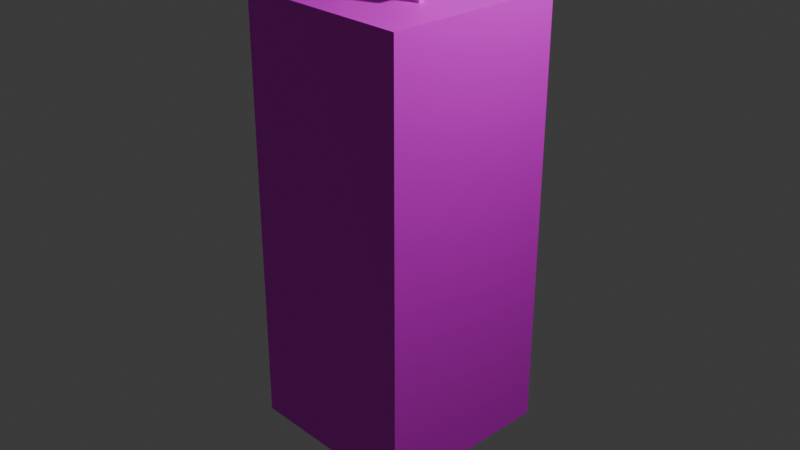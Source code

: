 # Source: tile1.blend  (saved by Blender 4.0.36; exported with 4.5.12 LTS)
import bpy
from mathutils import Matrix  # noqa: F401  (used for matrix-valued properties, if any)

bpy.ops.wm.read_factory_settings(use_empty=True)
scene = bpy.context.scene
scene.name = 'Scene'

# ---- collections
col_collection = bpy.data.collections.new('Collection'); scene.collection.children.link(col_collection)

# ---- images (referenced by path relative to the original .blend; pixels are not part of the script)
import os
ASSET_DIR = os.environ.get("B2B_ASSET_DIR", "")  # directory of the original .blend (textures are referenced by path, not embedded)
HERE = os.path.dirname(os.path.abspath(__file__))  # packed textures are extracted next to this script under _unpacked/

def load_image(name, relpath, width, height, colorspace="sRGB"):
    """Load a texture the original file referenced (path relative to the .blend, or extracted next to this script)."""
    p = next((c for c in (os.path.join(HERE, relpath), os.path.join(ASSET_DIR, relpath)) if relpath and os.path.exists(c)), "")
    if p:
        img = bpy.data.images.load(p, check_existing=True)
        img.name = name
    else:  # same state as the original file: an image datablock whose file is absent (Cycles renders it pink)
        img = bpy.data.images.new(name, width, height)
        img.source = "FILE"
        img.filepath = "//" + (relpath or name)
    img.colorspace_settings.name = colorspace
    return img
img_untitled = load_image('Untitled', 'tile0.png', 1024, 1024, 'sRGB')

# ---- materials (node trees are filled in below, after node groups)
mat_material = bpy.data.materials.new('Material')
mat_material.alpha_threshold = 0.0
mat_material.use_transparent_shadow = False
mat_material.roughness = 0.5
mat_material.line_color = (0.0, 0.0, 0.0, 1.0)

# ---- material node trees
mat_material.use_nodes = True; mat_material.node_tree.nodes.clear()
_N = mat_material.node_tree.nodes; _L = mat_material.node_tree.links
n0 = _N.new('ShaderNodeOutputMaterial'); n0.name = 'Material Output'; n0.location = (300, 300)
n1 = _N.new('ShaderNodeBsdfPrincipled'); n1.name = 'Principled BSDF'; n1.location = (10, 300)
n1.inputs[3].default_value = 1.45
n2 = _N.new('ShaderNodeTexImage'); n2.name = 'Image Texture'; n2.location = (-336, 230)
n2.image = img_untitled
_L.new(n1.outputs[0], n0.inputs[0])
_L.new(n2.outputs[0], n1.inputs[0])
n0.is_active_output = True

# ---- world
world_world = bpy.data.worlds.new('World'); scene.world = world_world
world_world.use_nodes = True; world_world.node_tree.nodes.clear()
_N = world_world.node_tree.nodes; _L = world_world.node_tree.links
n0 = _N.new('ShaderNodeOutputWorld'); n0.name = 'World Output'; n0.location = (300, 300)
n1 = _N.new('ShaderNodeBackground'); n1.name = 'Background'; n1.location = (10, 300)
n1.inputs[0].default_value = (0.05088, 0.05088, 0.05088, 1.0)
_L.new(n1.outputs[0], n0.inputs[0])
n0.is_active_output = True
world_world.color = (0.05088, 0.05088, 0.05088)
world_world.use_sun_shadow = False
world_world.sun_shadow_jitter_overblur = 0.0

# ---- cameras
cam_camera = bpy.data.cameras.new('Camera')
cam_camera.clip_end = 100.0
cam_camera.ortho_scale = 7.314

# ---- lights
light_light = bpy.data.lights.new('Light', 'POINT')
light_light.transmission_factor = 0.0
light_light.use_soft_falloff = False
light_light.energy = 1000.0
light_light.shadow_soft_size = 0.1
light_light.shadow_maximum_resolution = 0.006
light_light.use_absolute_resolution = True

# ---- meshes
me_cube = bpy.data.meshes.new('Cube')
me_cube.from_pydata([(1.0, 1.0, 1.0), (1.0, 1.0, -1.0), (1.0, -1.0, 1.0), (1.0, -1.0, -1.0), (-0.9774, 1.0, 1.0), (-1.0, 1.0, -1.0), (-0.9774, -1.0, 1.0), (-1.0, -1.0, -1.0), (-0.1351, -0.1351, 1.137), (-0.1351, -0.1351, 1.251), (-0.1351, 0.1351, 1.137), (-0.1351, 0.1351, 1.251), (0.1351, -0.1351, 1.137), (0.1351, -0.1351, 1.251), (0.1351, 0.1351, 1.137), (0.1351, 0.1351, 1.251), (0.03035, 0.1351, 1.137), (0.03035, -0.1351, 1.137), (-0.03441, 0.1351, 1.137), (-0.03441, -0.1351, 1.137), (-0.1351, -0.02705, 1.137), (0.1351, -0.02705, 1.137), (0.03035, -0.02705, 1.137), (-0.03441, -0.02705, 1.137), (0.1351, 0.03827, 1.137), (-0.1351, 0.03827, 1.137), (0.03035, 0.03827, 1.137), (-0.03441, 0.03827, 1.137), (-0.03918, 0.05141, 0.9958), (0.02559, 0.05141, 0.9958), (-0.03918, -0.01391, 0.9958), (0.02559, -0.01391, 0.9958), (-0.1351, -0.1351, 1.137), (-0.1351, -0.1351, 1.251), (-0.1351, 0.1351, 1.137), (-0.1351, 0.1351, 1.251), (0.1351, -0.1351, 1.137), (0.1351, -0.1351, 1.251), (0.1351, 0.1351, 1.137), (0.1351, 0.1351, 1.251), (0.03035, 0.1351, 1.137), (0.03035, -0.1351, 1.137), (-0.03441, 0.1351, 1.137), (-0.03441, -0.1351, 1.137), (-0.1351, -0.02705, 1.137), (0.1351, -0.02705, 1.137), (0.03035, -0.02705, 1.137), (-0.03441, -0.02705, 1.137), (0.1351, 0.03827, 1.137), (-0.1351, 0.03827, 1.137), (0.03035, 0.03827, 1.137), (-0.03441, 0.03827, 1.137), (-0.03918, 0.05141, 0.9958), (0.02559, 0.05141, 0.9958), (-0.03918, -0.01391, 0.9958), (0.02559, -0.01391, 0.9958), (-0.4943, -0.528, 1.137), (-0.4943, -0.528, 1.251), (-0.4943, -0.2579, 1.137), (-0.4943, -0.2579, 1.251), (-0.2242, -0.528, 1.137), (-0.2242, -0.528, 1.251), (-0.2242, -0.2579, 1.137), (-0.2242, -0.2579, 1.251), (-0.3289, -0.2579, 1.137), (-0.3289, -0.528, 1.137), (-0.3937, -0.2579, 1.137), (-0.3937, -0.528, 1.137), (-0.4943, -0.42, 1.137), (-0.2242, -0.42, 1.137), (-0.3289, -0.42, 1.137), (-0.3937, -0.42, 1.137), (-0.2242, -0.3547, 1.137), (-0.4943, -0.3547, 1.137), (-0.3289, -0.3547, 1.137), (-0.3937, -0.3547, 1.137), (-0.3984, -0.3416, 0.9958), (-0.3337, -0.3416, 0.9958), (-0.3984, -0.4069, 0.9958), (-0.3337, -0.4069, 0.9958), (-0.5881, 0.3836, 1.137), (-0.5881, 0.3836, 1.251), (-0.5881, 0.6537, 1.137), (-0.5881, 0.6537, 1.251), (-0.318, 0.3836, 1.137), (-0.318, 0.3836, 1.251), (-0.318, 0.6537, 1.137), (-0.318, 0.6537, 1.251), (-0.4227, 0.6537, 1.137), (-0.4227, 0.3836, 1.137), (-0.4874, 0.6537, 1.137), (-0.4874, 0.3836, 1.137), (-0.5881, 0.4916, 1.137), (-0.318, 0.4916, 1.137), (-0.4227, 0.4916, 1.137), (-0.4874, 0.4916, 1.137), (-0.318, 0.557, 1.137), (-0.5881, 0.557, 1.137), (-0.4227, 0.557, 1.137), (-0.4874, 0.557, 1.137), (-0.4922, 0.5701, 0.9958), (-0.4274, 0.5701, 0.9958), (-0.4922, 0.5048, 0.9958), (-0.4274, 0.5048, 0.9958), (0.1352, 0.2592, 1.137), (0.1352, 0.2592, 1.251), (0.1352, 0.5293, 1.137), (0.1352, 0.5293, 1.251), (0.4053, 0.2592, 1.137), (0.4053, 0.2592, 1.251), (0.4053, 0.5293, 1.137), (0.4053, 0.5293, 1.251), (0.3006, 0.5293, 1.137), (0.3006, 0.2592, 1.137), (0.2358, 0.5293, 1.137), (0.2358, 0.2592, 1.137), (0.1352, 0.3672, 1.137), (0.4053, 0.3672, 1.137), (0.3006, 0.3672, 1.137), (0.2358, 0.3672, 1.137), (0.4053, 0.4326, 1.137), (0.1352, 0.4326, 1.137), (0.3006, 0.4326, 1.137), (0.2358, 0.4326, 1.137), (0.2311, 0.4457, 0.9958), (0.2958, 0.4457, 0.9958), (0.2311, 0.3804, 0.9958), (0.2958, 0.3804, 0.9958), (0.3521, -0.364, 1.137), (0.3521, -0.364, 1.251), (0.3521, -0.09392, 1.137), (0.3521, -0.09392, 1.251), (0.6222, -0.364, 1.137), (0.6222, -0.364, 1.251), (0.6222, -0.09392, 1.137), (0.6222, -0.09392, 1.251), (0.5175, -0.09392, 1.137), (0.5175, -0.364, 1.137), (0.4527, -0.09392, 1.137), (0.4527, -0.364, 1.137), (0.3521, -0.256, 1.137), (0.6222, -0.256, 1.137), (0.5175, -0.256, 1.137), (0.4527, -0.256, 1.137), (0.6222, -0.1907, 1.137), (0.3521, -0.1907, 1.137), (0.5175, -0.1907, 1.137), (0.4527, -0.1907, 1.137), (0.448, -0.1776, 0.9958), (0.5127, -0.1776, 0.9958), (0.448, -0.2429, 0.9958), (0.5127, -0.2429, 0.9958)], [], [(0, 4, 6, 2), (3, 2, 6, 7), (7, 6, 4, 5), (5, 1, 3, 7), (1, 0, 2, 3), (5, 4, 0, 1), (9, 13, 15, 11), (9, 11, 10, 25, 20, 8), (22, 21, 12, 17), (23, 22, 17, 19), (10, 11, 15, 14, 16, 18), (20, 23, 19, 8), (25, 27, 23, 20), (23, 27, 28, 30), (26, 24, 21, 22), (14, 15, 13, 12, 21, 24), (16, 14, 24, 26), (18, 16, 26, 27), (10, 18, 27, 25), (26, 22, 31, 29), (22, 23, 30, 31), (27, 26, 29, 28), (12, 13, 9, 8, 19, 17), (33, 37, 39, 35), (33, 35, 34, 49, 44, 32), (46, 45, 36, 41), (47, 46, 41, 43), (34, 35, 39, 38, 40, 42), (44, 47, 43, 32), (49, 51, 47, 44), (47, 51, 52, 54), (50, 48, 45, 46), (38, 39, 37, 36, 45, 48), (40, 38, 48, 50), (42, 40, 50, 51), (34, 42, 51, 49), (50, 46, 55, 53), (46, 47, 54, 55), (51, 50, 53, 52), (36, 37, 33, 32, 43, 41), (57, 61, 63, 59), (57, 59, 58, 73, 68, 56), (70, 69, 60, 65), (71, 70, 65, 67), (58, 59, 63, 62, 64, 66), (68, 71, 67, 56), (73, 75, 71, 68), (71, 75, 76, 78), (74, 72, 69, 70), (62, 63, 61, 60, 69, 72), (64, 62, 72, 74), (66, 64, 74, 75), (58, 66, 75, 73), (74, 70, 79, 77), (70, 71, 78, 79), (75, 74, 77, 76), (60, 61, 57, 56, 67, 65), (81, 85, 87, 83), (81, 83, 82, 97, 92, 80), (94, 93, 84, 89), (95, 94, 89, 91), (82, 83, 87, 86, 88, 90), (92, 95, 91, 80), (97, 99, 95, 92), (95, 99, 100, 102), (98, 96, 93, 94), (86, 87, 85, 84, 93, 96), (88, 86, 96, 98), (90, 88, 98, 99), (82, 90, 99, 97), (98, 94, 103, 101), (94, 95, 102, 103), (99, 98, 101, 100), (84, 85, 81, 80, 91, 89), (105, 109, 111, 107), (105, 107, 106, 121, 116, 104), (118, 117, 108, 113), (119, 118, 113, 115), (106, 107, 111, 110, 112, 114), (116, 119, 115, 104), (121, 123, 119, 116), (119, 123, 124, 126), (122, 120, 117, 118), (110, 111, 109, 108, 117, 120), (112, 110, 120, 122), (114, 112, 122, 123), (106, 114, 123, 121), (122, 118, 127, 125), (118, 119, 126, 127), (123, 122, 125, 124), (108, 109, 105, 104, 115, 113), (129, 133, 135, 131), (129, 131, 130, 145, 140, 128), (142, 141, 132, 137), (143, 142, 137, 139), (130, 131, 135, 134, 136, 138), (140, 143, 139, 128), (145, 147, 143, 140), (143, 147, 148, 150), (146, 144, 141, 142), (134, 135, 133, 132, 141, 144), (136, 134, 144, 146), (138, 136, 146, 147), (130, 138, 147, 145), (146, 142, 151, 149), (142, 143, 150, 151), (147, 146, 149, 148), (132, 133, 129, 128, 139, 137)])
_uv = me_cube.uv_layers.new(name='UVMap')
_uv.uv.foreach_set('vector', [0.9832, 0.32, 0.68, 0.32, 0.68, 0.01336, 0.9832, 0.01336, 0.32, 0.6533, 0.01336, 0.6533, 0.01336, 0.3502, 0.32, 0.3467, 0.01336, 0.32, 0.01336, 0.01336, 0.32, 0.01336, 0.32, 0.32, 0.6533, 0.32, 0.3467, 0.32, 0.3467, 0.01336, 0.6533, 0.01336, 0.6533, 0.6533, 0.3467, 0.6533, 0.3467, 0.3467, 0.6533, 0.3467, 0.9866, 0.6533, 0.68, 0.6499, 0.68, 0.3467, 0.9866, 0.3467, 0.01336, 0.6801, 0.05477, 0.6801, 0.05477, 0.7215, 0.01336, 0.7215, 0.3467, 0.8577, 0.3467, 0.8163, 0.3642, 0.8163, 0.3642, 0.8311, 0.3642, 0.8411, 0.3642, 0.8577, 0.09754, 0.6966, 0.08148, 0.6966, 0.08148, 0.6801, 0.09754, 0.6801, 0.1075, 0.6966, 0.09754, 0.6966, 0.09754, 0.6801, 0.1075, 0.6801, 0.0751, 0.7896, 0.05759, 0.7896, 0.05759, 0.7482, 0.0751, 0.7482, 0.0751, 0.7642, 0.0751, 0.7742, 0.1229, 0.6966, 0.1075, 0.6966, 0.1075, 0.6801, 0.1229, 0.6801, 0.1229, 0.7066, 0.1075, 0.7066, 0.1075, 0.6966, 0.1229, 0.6966, 0.5714, 0.8163, 0.5814, 0.8172, 0.5814, 0.839, 0.5714, 0.838, 0.09754, 0.7066, 0.08148, 0.7066, 0.08148, 0.6966, 0.09754, 0.6966, 0.3034, 0.7215, 0.2859, 0.7215, 0.2859, 0.6801, 0.3034, 0.6801, 0.3034, 0.6966, 0.3034, 0.7066, 0.09754, 0.7215, 0.08148, 0.7215, 0.08148, 0.7066, 0.09754, 0.7066, 0.1075, 0.7215, 0.09754, 0.7215, 0.09754, 0.7066, 0.1075, 0.7066, 0.1229, 0.7215, 0.1075, 0.7215, 0.1075, 0.7066, 0.1229, 0.7066, 0.01336, 0.8172, 0.02333, 0.8163, 0.02333, 0.8381, 0.01336, 0.839, 0.8649, 0.865, 0.8748, 0.8654, 0.8748, 0.887, 0.8649, 0.8867, 0.1601, 0.8654, 0.17, 0.865, 0.17, 0.8867, 0.1601, 0.8871, 0.1193, 0.7896, 0.1018, 0.7896, 0.1018, 0.7482, 0.1193, 0.7482, 0.1193, 0.7636, 0.1193, 0.7735, 0.1496, 0.6801, 0.191, 0.6801, 0.191, 0.7215, 0.1496, 0.7215, 0.3909, 0.8577, 0.3909, 0.8163, 0.4084, 0.8163, 0.4084, 0.8311, 0.4084, 0.8411, 0.4084, 0.8577, 0.2338, 0.6966, 0.2177, 0.6966, 0.2177, 0.6801, 0.2338, 0.6801, 0.2437, 0.6966, 0.2338, 0.6966, 0.2338, 0.6801, 0.2437, 0.6801, 0.1671, 0.7896, 0.1496, 0.7896, 0.1496, 0.7482, 0.1671, 0.7482, 0.1671, 0.7642, 0.1671, 0.7742, 0.2591, 0.6966, 0.2437, 0.6966, 0.2437, 0.6801, 0.2591, 0.6801, 0.2591, 0.7066, 0.2437, 0.7066, 0.2437, 0.6966, 0.2591, 0.6966, 0.6081, 0.8163, 0.6181, 0.8172, 0.6181, 0.839, 0.6081, 0.838, 0.2338, 0.7066, 0.2177, 0.7066, 0.2177, 0.6966, 0.2338, 0.6966, 0.773, 0.7214, 0.7555, 0.7214, 0.7555, 0.68, 0.773, 0.68, 0.773, 0.6966, 0.773, 0.7066, 0.2338, 0.7215, 0.2177, 0.7215, 0.2177, 0.7066, 0.2338, 0.7066, 0.2437, 0.7215, 0.2338, 0.7215, 0.2338, 0.7066, 0.2437, 0.7066, 0.2591, 0.7215, 0.2437, 0.7215, 0.2437, 0.7066, 0.2591, 0.7066, 0.05004, 0.8172, 0.06001, 0.8163, 0.06001, 0.8381, 0.05004, 0.839, 0.1967, 0.865, 0.2067, 0.8654, 0.2067, 0.8871, 0.1967, 0.8867, 0.2381, 0.8654, 0.248, 0.865, 0.248, 0.8867, 0.2381, 0.8871, 0.2114, 0.7896, 0.1938, 0.7896, 0.1938, 0.7482, 0.2114, 0.7482, 0.2114, 0.7636, 0.2114, 0.7735, 0.3467, 0.7482, 0.3881, 0.7482, 0.3881, 0.7896, 0.3467, 0.7896, 0.4352, 0.8577, 0.4352, 0.8163, 0.4527, 0.8163, 0.4527, 0.8311, 0.4527, 0.8411, 0.4527, 0.8577, 0.5676, 0.7054, 0.5676, 0.7214, 0.5511, 0.7214, 0.5511, 0.7054, 0.5676, 0.6955, 0.5676, 0.7054, 0.5511, 0.7054, 0.5511, 0.6955, 0.2556, 0.7896, 0.2381, 0.7896, 0.2381, 0.7482, 0.2556, 0.7482, 0.2556, 0.7642, 0.2556, 0.7742, 0.5676, 0.68, 0.5676, 0.6955, 0.5511, 0.6955, 0.5511, 0.68, 0.5776, 0.68, 0.5776, 0.6955, 0.5676, 0.6955, 0.5676, 0.68, 0.7182, 0.8163, 0.7281, 0.8172, 0.7281, 0.839, 0.7182, 0.838, 0.5776, 0.7054, 0.5776, 0.7214, 0.5676, 0.7214, 0.5676, 0.7054, 0.5447, 0.7896, 0.5272, 0.7896, 0.5272, 0.7482, 0.5447, 0.7482, 0.5447, 0.7647, 0.5447, 0.7747, 0.5925, 0.7054, 0.5925, 0.7214, 0.5776, 0.7214, 0.5776, 0.7054, 0.5925, 0.6955, 0.5925, 0.7054, 0.5776, 0.7054, 0.5776, 0.6955, 0.5925, 0.68, 0.5925, 0.6955, 0.5776, 0.6955, 0.5776, 0.68, 0.1234, 0.8172, 0.1334, 0.8163, 0.1334, 0.8381, 0.1234, 0.839, 0.8439, 0.68, 0.8538, 0.6804, 0.8538, 0.7021, 0.8439, 0.7017, 0.2823, 0.8654, 0.2922, 0.865, 0.2922, 0.8867, 0.2823, 0.8871, 0.3034, 0.7896, 0.2859, 0.7896, 0.2859, 0.7482, 0.3034, 0.7482, 0.3034, 0.7636, 0.3034, 0.7735, 0.4148, 0.7214, 0.4148, 0.68, 0.4562, 0.68, 0.4562, 0.7214, 0.4794, 0.8577, 0.4794, 0.8163, 0.4969, 0.8163, 0.4969, 0.8311, 0.4969, 0.8411, 0.4969, 0.8577, 0.7039, 0.7054, 0.7039, 0.7214, 0.6873, 0.7214, 0.6873, 0.7054, 0.7039, 0.6955, 0.7039, 0.7054, 0.6873, 0.7054, 0.6873, 0.6955, 0.6774, 0.7896, 0.6599, 0.7896, 0.6599, 0.7482, 0.6774, 0.7482, 0.6774, 0.7642, 0.6774, 0.7741, 0.7039, 0.68, 0.7039, 0.6955, 0.6873, 0.6955, 0.6873, 0.68, 0.7139, 0.68, 0.7139, 0.6955, 0.7039, 0.6955, 0.7039, 0.68, 0.6815, 0.8163, 0.6914, 0.8172, 0.6914, 0.839, 0.6815, 0.838, 0.7139, 0.7054, 0.7139, 0.7214, 0.7039, 0.7214, 0.7039, 0.7054, 0.5889, 0.7896, 0.5714, 0.7896, 0.5714, 0.7482, 0.5889, 0.7482, 0.5889, 0.7647, 0.5889, 0.7747, 0.7287, 0.7054, 0.7287, 0.7214, 0.7139, 0.7214, 0.7139, 0.7054, 0.7287, 0.6955, 0.7287, 0.7054, 0.7139, 0.7054, 0.7139, 0.6955, 0.7287, 0.68, 0.7287, 0.6955, 0.7139, 0.6955, 0.7139, 0.68, 0.7915, 0.8172, 0.8015, 0.8163, 0.8015, 0.838, 0.7915, 0.839, 0.2823, 0.8163, 0.2922, 0.8166, 0.2922, 0.8383, 0.2823, 0.838, 0.1601, 0.8166, 0.17, 0.8163, 0.17, 0.838, 0.1601, 0.8383, 0.7216, 0.7896, 0.7041, 0.7896, 0.7041, 0.7482, 0.7216, 0.7482, 0.7216, 0.7636, 0.7216, 0.7735, 0.4148, 0.7482, 0.4562, 0.7482, 0.4562, 0.7896, 0.4148, 0.7896, 0.5272, 0.8577, 0.5272, 0.8163, 0.5447, 0.8163, 0.5447, 0.8311, 0.5447, 0.8411, 0.5447, 0.8577, 0.6358, 0.7054, 0.6358, 0.7214, 0.6192, 0.7214, 0.6192, 0.7054, 0.6358, 0.6955, 0.6358, 0.7054, 0.6192, 0.7054, 0.6192, 0.6955, 0.8101, 0.7896, 0.7926, 0.7896, 0.7926, 0.7482, 0.8101, 0.7482, 0.8101, 0.7642, 0.8101, 0.7741, 0.6358, 0.68, 0.6358, 0.6955, 0.6192, 0.6955, 0.6192, 0.68, 0.6458, 0.68, 0.6458, 0.6955, 0.6358, 0.6955, 0.6358, 0.68, 0.6448, 0.8163, 0.6548, 0.8172, 0.6548, 0.839, 0.6448, 0.838, 0.6458, 0.7054, 0.6458, 0.7214, 0.6358, 0.7214, 0.6358, 0.7054, 0.6332, 0.7896, 0.6156, 0.7896, 0.6156, 0.7482, 0.6332, 0.7482, 0.6332, 0.7647, 0.6332, 0.7747, 0.6606, 0.7054, 0.6606, 0.7214, 0.6458, 0.7214, 0.6458, 0.7054, 0.6606, 0.6955, 0.6606, 0.7054, 0.6458, 0.7054, 0.6458, 0.6955, 0.6606, 0.68, 0.6606, 0.6955, 0.6458, 0.6955, 0.6458, 0.68, 0.08673, 0.8172, 0.0967, 0.8163, 0.0967, 0.8381, 0.08673, 0.839, 0.1967, 0.8163, 0.2067, 0.8166, 0.2067, 0.8383, 0.1967, 0.838, 0.8649, 0.8166, 0.8748, 0.8163, 0.8748, 0.838, 0.8649, 0.8383, 0.8172, 0.7214, 0.7997, 0.7214, 0.7997, 0.68, 0.8172, 0.68, 0.8172, 0.6955, 0.8172, 0.7054, 0.3467, 0.7214, 0.3467, 0.68, 0.3881, 0.68, 0.3881, 0.7214, 0.8368, 0.7896, 0.8368, 0.7482, 0.8543, 0.7482, 0.8543, 0.763, 0.8543, 0.773, 0.8543, 0.7896, 0.499, 0.6966, 0.4829, 0.6966, 0.4829, 0.68, 0.499, 0.68, 0.5089, 0.6966, 0.499, 0.6966, 0.499, 0.68, 0.5089, 0.68, 0.7658, 0.7896, 0.7483, 0.7896, 0.7483, 0.7482, 0.7658, 0.7482, 0.7658, 0.7642, 0.7658, 0.7741, 0.5244, 0.6966, 0.5089, 0.6966, 0.5089, 0.68, 0.5244, 0.68, 0.5244, 0.7066, 0.5089, 0.7066, 0.5089, 0.6966, 0.5244, 0.6966, 0.7548, 0.8163, 0.7648, 0.8172, 0.7648, 0.839, 0.7548, 0.838, 0.499, 0.7066, 0.4829, 0.7066, 0.4829, 0.6966, 0.499, 0.6966, 0.5005, 0.7896, 0.4829, 0.7896, 0.4829, 0.7482, 0.5005, 0.7482, 0.5005, 0.7647, 0.5005, 0.7747, 0.499, 0.7214, 0.4829, 0.7214, 0.4829, 0.7066, 0.499, 0.7066, 0.5089, 0.7214, 0.499, 0.7214, 0.499, 0.7066, 0.5089, 0.7066, 0.5244, 0.7214, 0.5089, 0.7214, 0.5089, 0.7066, 0.5244, 0.7066, 0.8282, 0.8172, 0.8382, 0.8163, 0.8382, 0.838, 0.8282, 0.839, 0.2381, 0.8163, 0.248, 0.8166, 0.248, 0.8383, 0.2381, 0.838, 0.7915, 0.866, 0.8014, 0.8657, 0.8014, 0.8874, 0.7915, 0.8877, 0.03087, 0.7896, 0.01336, 0.7896, 0.01336, 0.7482, 0.03087, 0.7482, 0.03087, 0.7636, 0.03087, 0.7735])
me_cube.materials.append(mat_material)
me_cube.use_mirror_vertex_groups = False
me_cube.update()

# ---- objects
ob_cube = bpy.data.objects.new('Cube', me_cube)
ob_light = bpy.data.objects.new('Light', light_light)
ob_camera = bpy.data.objects.new('Camera', cam_camera)

# ---- transforms, parenting, visibility, modifiers, constraints
ob_cube.location = (0.0, 0.0, 0.0)
ob_cube.scale = (1.0, 1.0, 2.364)
ob_cube.lock_rotations_4d = False
ob_cube.empty_display_type = 'ARROWS'
ob_cube.lineart.crease_threshold = 0.0
ob_light.location = (4.076, 1.005, 5.904)
ob_light.rotation_euler = (0.6503, 0.05522, 1.866)
ob_light.lock_rotations_4d = False
ob_light.empty_display_type = 'ARROWS'
ob_light.color = (0.0, 0.0, 0.0, 0.0)
ob_light.lineart.crease_threshold = 0.0
ob_camera.location = (7.359, -6.926, 4.958)
ob_camera.rotation_euler = (1.109, 0.0, 0.8149)
ob_camera.lock_rotations_4d = False
ob_camera.empty_display_type = 'ARROWS'
ob_camera.color = (0.0, 0.0, 0.0, 0.0)
ob_camera.display_type = 'WIRE'
ob_camera.lineart.crease_threshold = 0.0

# ---- collection membership
col_collection.objects.link(ob_cube)
col_collection.objects.link(ob_light)
col_collection.objects.link(ob_camera)

# ---- scene / render settings (as saved in the file)
scene.camera = ob_camera
scene.frame_start = 1; scene.frame_end = 250; scene.frame_set(1)
scene.render.engine = 'BLENDER_EEVEE_NEXT'
scene.cycles.sampling_pattern = 'TABULATED_SOBOL'
bpy.context.view_layer.update()
